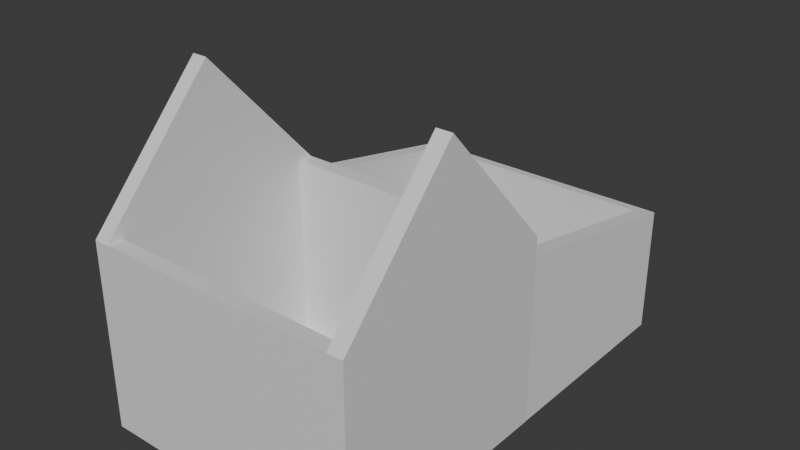 # Source: Neighborhood.blend  (saved by Blender 5.0.119; exported with 4.5.12 LTS)
import bpy
from mathutils import Matrix  # noqa: F401  (used for matrix-valued properties, if any)

bpy.ops.wm.read_factory_settings(use_empty=True)
scene = bpy.context.scene
scene.name = 'Scene'

# ---- collections
col_collection = bpy.data.collections.new('Collection'); scene.collection.children.link(col_collection)

# ---- materials (node trees are filled in below, after node groups)
mat_material_001 = bpy.data.materials.new('Material.001')
mat_material_001.alpha_threshold = 0.0
mat_material_001.use_backface_culling_lightprobe_volume = False
mat_material_001.roughness = 0.5
mat_material_001.line_color = (0.0, 0.0, 0.0, 1.0)

# ---- material node trees
mat_material_001.use_nodes = True; mat_material_001.node_tree.nodes.clear()
_N = mat_material_001.node_tree.nodes; _L = mat_material_001.node_tree.links
n0 = _N.new('ShaderNodeOutputMaterial'); n0.name = 'Material Output'; n0.location = (200, 100)
n1 = _N.new('ShaderNodeBsdfPrincipled'); n1.name = 'Principled BSDF'; n1.location = (-200, 100)
_L.new(n1.outputs[0], n0.inputs[0])
n0.is_active_output = True

# ---- world
world_world = bpy.data.worlds.new('World'); scene.world = world_world
world_world.use_nodes = True; world_world.node_tree.nodes.clear()
_N = world_world.node_tree.nodes; _L = world_world.node_tree.links
n0 = _N.new('ShaderNodeOutputWorld'); n0.name = 'World Output'; n0.location = (200, 100)
n1 = _N.new('ShaderNodeBackground'); n1.name = 'Background'; n1.location = (-200, 100)
n1.inputs[0].default_value = (0.05088, 0.05088, 0.05088, 1.0)
_L.new(n1.outputs[0], n0.inputs[0])
n0.is_active_output = True
world_world.color = (0.05088, 0.05088, 0.05088)
world_world.sun_shadow_jitter_overblur = 0.0

# ---- meshes
me_cube_001 = bpy.data.meshes.new('Cube.001')
me_cube_001.from_pydata([(-7.757, 3.672, 5.837), (-7.757, 3.672, -0.003796), (-7.757, -3.672, 5.837), (-7.757, -3.672, -0.003796), (-8.243, 3.672, 5.837), (-8.243, 3.672, -0.003796), (-8.243, -3.672, 5.837), (-8.243, -3.672, -0.003796), (-7.757, -2.106e-05, 9.837), (-8.243, -2.106e-05, 9.837), (-7.757, 2.106e-05, 9.837), (-8.243, 2.106e-05, 9.837), (0.243, 3.672, 5.837), (0.243, 3.672, -0.003796), (0.243, -3.672, 5.837), (0.243, -3.672, -0.003796), (-0.243, 3.672, 5.837), (-0.243, 3.672, -0.003796), (-0.243, -3.672, 5.837), (-0.243, -3.672, -0.003796), (0.243, -2.106e-05, 9.837), (-0.243, -2.106e-05, 9.837), (0.243, 2.106e-05, 9.837), (-0.243, 2.106e-05, 9.837), (-7.757, 3.2, 5.837), (-7.757, 3.2, -0.003796), (-0.243, 3.2, 5.837), (-0.243, 3.2, -0.003796), (-7.757, -3.2, 5.837), (-7.757, -3.2, -0.003796), (-0.243, -3.2, -0.003796), (-0.243, -3.2, 5.837)], [], [(0, 4, 11, 10), (3, 2, 6, 7), (7, 6, 4, 5), (5, 1, 3, 7), (1, 0, 2, 3), (5, 4, 0, 1), (10, 11, 9, 8), (6, 2, 8, 9), (4, 6, 9, 11), (2, 0, 10, 8), (12, 16, 23, 22), (15, 14, 18, 19), (19, 18, 16, 17), (17, 13, 15, 19), (13, 12, 14, 15), (17, 16, 12, 13), (22, 23, 21, 20), (18, 14, 20, 21), (16, 18, 21, 23), (14, 12, 22, 20), (17, 16, 26, 27), (2, 3, 29, 28), (27, 26, 24, 25), (16, 0, 24, 26), (0, 1, 25, 24), (1, 17, 27, 25), (30, 31, 28, 29), (3, 19, 30, 29), (19, 18, 31, 30), (18, 2, 28, 31), (19, 3, 2, 18), (17, 1, 0, 16), (1, 25, 29, 3, 19, 30, 27, 17)])
_uv = me_cube_001.uv_layers.new(name='UVMap')
_uv.uv.foreach_set('vector', [0.625, 0.5, 0.625, 0.25, 0.625, 0.25, 0.625, 0.5, 0.375, 0.75, 0.625, 0.75, 0.625, 1.0, 0.375, 1.0, 0.375, 0.0, 0.625, 0.0, 0.625, 0.25, 0.375, 0.25, 0.125, 0.5, 0.375, 0.5, 0.375, 0.75, 0.125, 0.75, 0.375, 0.5, 0.625, 0.5, 0.625, 0.75, 0.375, 0.75, 0.375, 0.25, 0.625, 0.25, 0.625, 0.5, 0.375, 0.5, 0.625, 0.5, 0.875, 0.5, 0.875, 0.75, 0.625, 0.75, 0.625, 1.0, 0.625, 0.75, 0.625, 0.75, 0.625, 1.0, 0.625, 0.25, 0.625, 0.0, 0.625, 0.0, 0.625, 0.25, 0.625, 0.75, 0.625, 0.5, 0.625, 0.5, 0.625, 0.75, 0.625, 0.5, 0.625, 0.25, 0.625, 0.25, 0.625, 0.5, 0.375, 0.75, 0.625, 0.75, 0.625, 1.0, 0.375, 1.0, 0.375, 0.0, 0.625, 0.0, 0.625, 0.25, 0.375, 0.25, 0.125, 0.5, 0.375, 0.5, 0.375, 0.75, 0.125, 0.75, 0.375, 0.5, 0.625, 0.5, 0.625, 0.75, 0.375, 0.75, 0.375, 0.25, 0.625, 0.25, 0.625, 0.5, 0.375, 0.5, 0.625, 0.5, 0.875, 0.5, 0.875, 0.75, 0.625, 0.75, 0.625, 1.0, 0.625, 0.75, 0.625, 0.75, 0.625, 1.0, 0.625, 0.25, 0.625, 0.0, 0.625, 0.0, 0.625, 0.25, 0.625, 0.75, 0.625, 0.5, 0.625, 0.5, 0.625, 0.75, 0.375, 0.25, 0.625, 0.25, 0.625, 0.25, 0.375, 0.25, 0.625, 0.75, 0.375, 0.75, 0.375, 0.75, 0.625, 0.75, 0.375, 0.25, 0.625, 0.25, 0.625, 0.5, 0.375, 0.5, 0.0, 0.0, 0.0, 0.0, 0.0, 0.0, 0.0, 0.0, 0.625, 0.5, 0.375, 0.5, 0.375, 0.5, 0.625, 0.5, 0.0, 0.0, 0.0, 0.0, 0.0, 0.0, 0.0, 0.0, 0.375, 0.0, 0.625, 0.0, 0.625, 0.75, 0.375, 0.75, 0.0, 0.0, 0.0, 0.0, 0.0, 0.0, 0.0, 0.0, 0.375, 0.0, 0.625, 0.0, 0.625, 0.0, 0.375, 0.0, 0.0, 0.0, 0.0, 0.0, 0.0, 0.0, 0.0, 0.0, 0.0, 0.0, 0.0, 0.0, 0.625, 0.75, 0.0, 0.0, 0.0, 0.0, 0.0, 0.0, 0.625, 0.5, 0.0, 0.0, 0.375, 0.5, 0.375, 0.5, 0.375, 0.75, 0.375, 0.75, 0.0, 0.0, 0.0, 0.0, 0.375, 0.25, 0.375, 0.25])
me_cube_001.materials.append(mat_material_001)
me_cube_001.use_mirror_vertex_groups = False
me_cube_001.update()
me_cube_004 = bpy.data.meshes.new('Cube.004')
me_cube_004.from_pydata([(3.767, -3.141, -2.33), (3.767, -3.141, 2.934), (3.767, 3.441, -2.33), (3.767, 3.441, 1.67), (4.239, -3.141, -2.33), (4.239, -3.141, 2.934), (4.239, 3.441, -2.33), (4.239, 3.441, 1.67), (-4.239, -3.141, -2.33), (-4.239, -3.141, 2.934), (-4.239, 3.441, -2.33), (-4.239, 3.441, 1.67), (-3.767, -3.141, -2.33), (-3.767, -3.141, 2.934), (-3.767, 3.441, -2.33), (-3.767, 3.441, 1.67), (3.767, 3.016, 1.751), (3.767, 3.016, -2.33), (-3.767, 3.016, 1.751), (-3.767, 3.016, -2.33)], [], [(0, 1, 3, 2), (2, 3, 7, 6), (6, 7, 5, 4), (4, 5, 1, 0), (2, 6, 4, 0), (7, 3, 1, 5), (8, 9, 11, 10), (10, 11, 15, 14), (14, 15, 13, 12), (12, 13, 9, 8), (10, 14, 12, 8), (15, 11, 9, 13), (15, 3, 16, 18), (16, 17, 19, 18), (14, 15, 18, 19), (3, 2, 17, 16), (2, 14, 19, 17), (0, 12, 19, 14, 2, 17), (2, 3, 15, 14)])
_uv = me_cube_004.uv_layers.new(name='UVMap')
_uv.uv.foreach_set('vector', [0.375, 0.0, 0.625, 0.0, 0.625, 0.25, 0.375, 0.25, 0.375, 0.25, 0.625, 0.25, 0.625, 0.5, 0.375, 0.5, 0.375, 0.5, 0.625, 0.5, 0.625, 0.75, 0.375, 0.75, 0.375, 0.75, 0.625, 0.75, 0.625, 1.0, 0.375, 1.0, 0.125, 0.5, 0.375, 0.5, 0.375, 0.75, 0.125, 0.75, 0.625, 0.5, 0.875, 0.5, 0.875, 0.75, 0.625, 0.75, 0.375, 0.0, 0.625, 0.0, 0.625, 0.25, 0.375, 0.25, 0.375, 0.25, 0.625, 0.25, 0.625, 0.5, 0.375, 0.5, 0.375, 0.5, 0.625, 0.5, 0.625, 0.75, 0.375, 0.75, 0.375, 0.75, 0.625, 0.75, 0.625, 1.0, 0.375, 1.0, 0.125, 0.5, 0.375, 0.5, 0.375, 0.75, 0.125, 0.75, 0.625, 0.5, 0.875, 0.5, 0.875, 0.75, 0.625, 0.75, 0.0, 0.0, 0.0, 0.0, 0.0, 0.0, 0.0, 0.0, 0.625, 0.25, 0.375, 0.25, 0.375, 0.5, 0.625, 0.5, 0.375, 0.5, 0.625, 0.5, 0.625, 0.5, 0.375, 0.5, 0.625, 0.25, 0.375, 0.25, 0.375, 0.25, 0.625, 0.25, 0.0, 0.0, 0.0, 0.0, 0.0, 0.0, 0.0, 0.0, 0.0, 0.0, 0.0, 0.0, 0.375, 0.5, 0.375, 0.5, 0.0, 0.0, 0.375, 0.25, 0.375, 0.25, 0.625, 0.25, 0.0, 0.0, 0.375, 0.5])
me_cube_004.update()

# ---- objects
ob_cube_001 = bpy.data.objects.new('Cube.001', me_cube_001)
ob_cube = bpy.data.objects.new('Cube', me_cube_004)

# ---- transforms, parenting, visibility, modifiers, constraints
ob_cube_001.location = (0.0, 0.0, 0.0)
ob_cube_001.lock_rotations_4d = False
ob_cube_001.empty_display_type = 'ARROWS'
ob_cube_001.lineart.crease_threshold = 0.0
ob_cube.location = (-4.003, 6.809, 2.327)

# ---- collection membership
col_collection.objects.link(ob_cube_001)
col_collection.objects.link(ob_cube)

# ---- scene / render settings (as saved in the file)
scene.frame_start = 1; scene.frame_end = 250; scene.frame_set(1)
scene.render.engine = 'BLENDER_EEVEE_NEXT'
scene.render.bake_bias = 0.0
scene.render.bake_samples = 0
scene.cycles.sampling_pattern = 'TABULATED_SOBOL'
scene.eevee.use_volume_custom_range = False
bpy.context.view_layer.update()

# ---- added for rendering (the .blend has no active camera and no usable light): camera, sun
cam_auto = bpy.data.cameras.new('AutoCamera')
cam_auto.lens = 50.0
cam_auto.sensor_width = 36.0
cam_auto.clip_end = 1000.0
ob_auto_camera = bpy.data.objects.new('AutoCamera', cam_auto)
scene.collection.objects.link(ob_auto_camera)
ob_auto_camera.location = (13.6199, -17.855, 19.0124)
ob_auto_camera.rotation_euler = (1.09748, -7.21219e-08, 0.694738)
scene.camera = ob_auto_camera
light_auto_sun = bpy.data.lights.new('AutoSun', 'SUN')
light_auto_sun.energy = 3.0
light_auto_sun.angle = 0.0523599
ob_auto_sun = bpy.data.objects.new('AutoSun', light_auto_sun)
scene.collection.objects.link(ob_auto_sun)
ob_auto_sun.rotation_euler = (0.872665, 0.174533, 0.523599)
bpy.context.view_layer.update()

